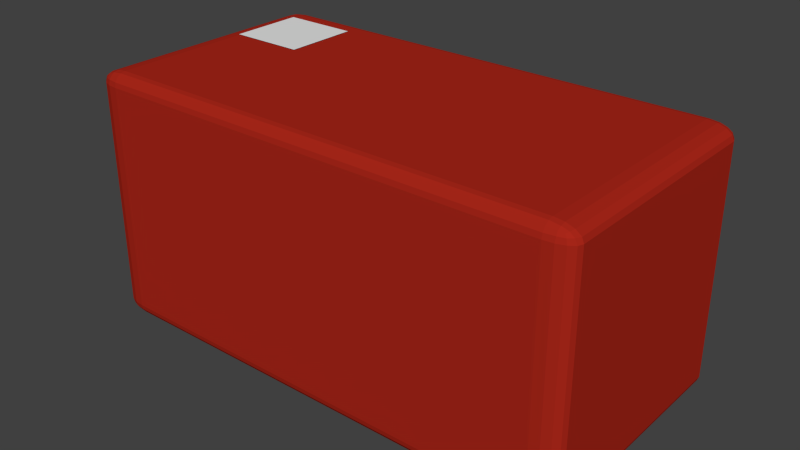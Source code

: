 # Source: Message_Highlight.blend  (saved by Blender 2.71.0; exported with 4.5.12 LTS)
import bpy
from mathutils import Matrix  # noqa: F401  (used for matrix-valued properties, if any)

bpy.ops.wm.read_factory_settings(use_empty=True)
scene = bpy.context.scene
scene.name = 'Scene'

# ---- collections
col_collection_1 = bpy.data.collections.new('Collection 1'); scene.collection.children.link(col_collection_1)

# ---- materials (node trees are filled in below, after node groups)
mat_material = bpy.data.materials.new('Material')
mat_material.alpha_threshold = 0.0
mat_material.use_transparent_shadow = False
mat_material.diffuse_color = (0.4, 0.02, 0.01, 1.0)
mat_material.roughness = 0.5
mat_material.line_color = (0.0, 0.0, 0.0, 1.0)
mat_material_001 = bpy.data.materials.new('Material.001')
mat_material_001.alpha_threshold = 0.0
mat_material_001.use_transparent_shadow = False
mat_material_001.roughness = 0.5
mat_material_001.line_color = (0.0, 0.0, 0.0, 1.0)

# ---- material node trees

# ---- world
world_world = bpy.data.worlds.new('World'); scene.world = world_world
world_world.color = (0.05088, 0.05088, 0.05088)
world_world.use_sun_shadow = False
world_world.sun_shadow_jitter_overblur = 0.0
world_world.cycles.sampling_method = 'MANUAL'
world_world.cycles.sample_map_resolution = 256

# ---- meshes
me_cube = bpy.data.meshes.new('Cube')
me_cube.from_pydata([(1.0, -0.45, 0.45), (0.9, -0.45, 0.5), (0.9, -0.5, 0.45), (0.9924, -0.45, 0.4691), (0.9707, -0.45, 0.4854), (0.9924, -0.4691, 0.45), (0.9832, -0.4696, 0.4696), (0.9656, -0.4686, 0.4828), (0.9577, -0.4789, 0.4789), (0.9, -0.4691, 0.4962), (0.9, -0.4854, 0.4854), (0.9383, -0.45, 0.4962), (0.9392, -0.4696, 0.4916), (0.9372, -0.4828, 0.4828), (0.9383, -0.4962, 0.45), (0.9707, -0.4854, 0.45), (0.9, -0.4962, 0.4691), (0.9392, -0.4916, 0.4696), (0.9656, -0.4828, 0.4686), (-0.9, -0.5, 0.45), (-0.9, -0.45, 0.5), (-1.0, -0.45, 0.45), (-0.9, -0.4962, 0.4691), (-0.9, -0.4854, 0.4854), (-0.9383, -0.4962, 0.45), (-0.9392, -0.4916, 0.4696), (-0.9372, -0.4828, 0.4828), (-0.9577, -0.4789, 0.4789), (-0.9383, -0.45, 0.4962), (-0.9707, -0.45, 0.4854), (-0.9, -0.4691, 0.4962), (-0.9392, -0.4696, 0.4916), (-0.9656, -0.4686, 0.4828), (-0.9924, -0.4691, 0.45), (-0.9707, -0.4854, 0.45), (-0.9924, -0.45, 0.4691), (-0.9832, -0.4696, 0.4696), (-0.9656, -0.4828, 0.4686), (-0.9, -0.5, -0.45), (-1.0, -0.45, -0.45), (-0.9, -0.45, -0.5), (-0.9383, -0.4962, -0.45), (-0.9707, -0.4854, -0.45), (-0.9, -0.4962, -0.4691), (-0.9392, -0.4916, -0.4696), (-0.9656, -0.4828, -0.4686), (-0.9577, -0.4789, -0.4789), (-0.9924, -0.45, -0.4691), (-0.9707, -0.45, -0.4854), (-0.9924, -0.4691, -0.45), (-0.9832, -0.4696, -0.4696), (-0.9656, -0.4686, -0.4828), (-0.9, -0.4691, -0.4962), (-0.9, -0.4854, -0.4854), (-0.9383, -0.45, -0.4962), (-0.9392, -0.4696, -0.4916), (-0.9372, -0.4828, -0.4828), (0.9, -0.45, -0.5), (1.0, -0.45, -0.45), (0.9, -0.5, -0.45), (0.9383, -0.45, -0.4962), (0.9707, -0.45, -0.4854), (0.9, -0.4691, -0.4962), (0.9392, -0.4696, -0.4916), (0.9656, -0.4686, -0.4828), (0.9577, -0.4789, -0.4789), (0.9924, -0.4691, -0.45), (0.9707, -0.4854, -0.45), (0.9924, -0.45, -0.4691), (0.9832, -0.4696, -0.4696), (0.9656, -0.4828, -0.4686), (0.9, -0.4962, -0.4691), (0.9, -0.4854, -0.4854), (0.9383, -0.4962, -0.45), (0.9392, -0.4916, -0.4696), (0.9372, -0.4828, -0.4828), (0.9, 0.45, 0.5), (1.0, 0.45, 0.45), (0.9, 0.5, 0.45), (0.9383, 0.45, 0.4962), (0.9707, 0.45, 0.4854), (0.9, 0.4691, 0.4962), (0.9392, 0.4696, 0.4916), (0.9656, 0.4686, 0.4828), (0.9577, 0.4789, 0.4789), (0.9924, 0.4691, 0.45), (0.9707, 0.4854, 0.45), (0.9924, 0.45, 0.4691), (0.9832, 0.4696, 0.4696), (0.9656, 0.4828, 0.4686), (0.9, 0.4962, 0.4691), (0.9, 0.4854, 0.4854), (0.9383, 0.4962, 0.45), (0.9392, 0.4916, 0.4696), (0.9372, 0.4828, 0.4828), (-0.9, 0.5, 0.45), (-1.0, 0.45, 0.45), (-0.9, 0.45, 0.5), (-0.9383, 0.4962, 0.45), (-0.9707, 0.4854, 0.45), (-0.9, 0.4962, 0.4691), (-0.9392, 0.4916, 0.4696), (-0.9656, 0.4828, 0.4686), (-0.9577, 0.4789, 0.4789), (-0.9924, 0.45, 0.4691), (-0.9707, 0.45, 0.4854), (-0.9924, 0.4691, 0.45), (-0.9832, 0.4696, 0.4696), (-0.9656, 0.4686, 0.4828), (-0.9, 0.4691, 0.4962), (-0.9, 0.4854, 0.4854), (-0.9383, 0.45, 0.4962), (-0.9392, 0.4696, 0.4916), (-0.9372, 0.4828, 0.4828), (-0.9, 0.5, -0.45), (-0.9, 0.45, -0.5), (-1.0, 0.45, -0.45), (-0.9, 0.4962, -0.4691), (-0.9, 0.4854, -0.4854), (-0.9383, 0.4962, -0.45), (-0.9392, 0.4916, -0.4696), (-0.9372, 0.4828, -0.4828), (-0.9577, 0.4789, -0.4789), (-0.9383, 0.45, -0.4962), (-0.9707, 0.45, -0.4854), (-0.9, 0.4691, -0.4962), (-0.9392, 0.4696, -0.4916), (-0.9656, 0.4686, -0.4828), (-0.9924, 0.4691, -0.45), (-0.9707, 0.4854, -0.45), (-0.9924, 0.45, -0.4691), (-0.9832, 0.4696, -0.4696), (-0.9656, 0.4828, -0.4686), (1.0, 0.45, -0.45), (0.9, 0.45, -0.5), (0.9, 0.5, -0.45), (0.9924, 0.45, -0.4691), (0.9707, 0.45, -0.4854), (0.9924, 0.4691, -0.45), (0.9832, 0.4696, -0.4696), (0.9656, 0.4686, -0.4828), (0.9577, 0.4789, -0.4789), (0.9, 0.4691, -0.4962), (0.9, 0.4854, -0.4854), (0.9383, 0.45, -0.4962), (0.9392, 0.4696, -0.4916), (0.9372, 0.4828, -0.4828), (0.9383, 0.4962, -0.45), (0.9707, 0.4854, -0.45), (0.9, 0.4962, -0.4691), (0.9392, 0.4916, -0.4696), (0.9656, 0.4828, -0.4686)], [], [(77, 0, 58, 133), (21, 96, 116, 39), (40, 115, 134, 57), (78, 135, 114, 95), (1, 76, 97, 20), (0, 3, 6, 5), (3, 4, 7, 6), (5, 6, 18, 15), (6, 7, 8, 18), (1, 9, 12, 11), (9, 10, 13, 12), (11, 12, 7, 4), (12, 13, 8, 7), (2, 14, 17, 16), (14, 15, 18, 17), (16, 17, 13, 10), (17, 18, 8, 13), (19, 22, 25, 24), (22, 23, 26, 25), (24, 25, 37, 34), (25, 26, 27, 37), (20, 28, 31, 30), (28, 29, 32, 31), (30, 31, 26, 23), (31, 32, 27, 26), (21, 33, 36, 35), (33, 34, 37, 36), (35, 36, 32, 29), (36, 37, 27, 32), (38, 41, 44, 43), (41, 42, 45, 44), (43, 44, 56, 53), (44, 45, 46, 56), (39, 47, 50, 49), (47, 48, 51, 50), (49, 50, 45, 42), (50, 51, 46, 45), (40, 52, 55, 54), (52, 53, 56, 55), (54, 55, 51, 48), (55, 56, 46, 51), (57, 60, 63, 62), (60, 61, 64, 63), (62, 63, 75, 72), (63, 64, 65, 75), (58, 66, 69, 68), (66, 67, 70, 69), (68, 69, 64, 61), (69, 70, 65, 64), (59, 71, 74, 73), (71, 72, 75, 74), (73, 74, 70, 67), (74, 75, 65, 70), (76, 79, 82, 81), (79, 80, 83, 82), (81, 82, 94, 91), (82, 83, 84, 94), (77, 85, 88, 87), (85, 86, 89, 88), (87, 88, 83, 80), (88, 89, 84, 83), (78, 90, 93, 92), (90, 91, 94, 93), (92, 93, 89, 86), (93, 94, 84, 89), (95, 98, 101, 100), (98, 99, 102, 101), (100, 101, 113, 110), (101, 102, 103, 113), (96, 104, 107, 106), (104, 105, 108, 107), (106, 107, 102, 99), (107, 108, 103, 102), (97, 109, 112, 111), (109, 110, 113, 112), (111, 112, 108, 105), (112, 113, 103, 108), (114, 117, 120, 119), (117, 118, 121, 120), (119, 120, 132, 129), (120, 121, 122, 132), (115, 123, 126, 125), (123, 124, 127, 126), (125, 126, 121, 118), (126, 127, 122, 121), (116, 128, 131, 130), (128, 129, 132, 131), (130, 131, 127, 124), (131, 132, 122, 127), (133, 136, 139, 138), (136, 137, 140, 139), (138, 139, 151, 148), (139, 140, 141, 151), (134, 142, 145, 144), (142, 143, 146, 145), (144, 145, 140, 137), (145, 146, 141, 140), (135, 147, 150, 149), (147, 148, 151, 150), (149, 150, 146, 143), (150, 151, 141, 146), (1, 20, 30, 9), (9, 30, 23, 10), (10, 23, 22, 16), (16, 22, 19, 2), (2, 59, 73, 14), (14, 73, 67, 15), (15, 67, 66, 5), (5, 66, 58, 0), (0, 77, 87, 3), (3, 87, 80, 4), (4, 80, 79, 11), (11, 79, 76, 1), (21, 39, 49, 33), (33, 49, 42, 34), (34, 42, 41, 24), (24, 41, 38, 19), (20, 97, 111, 28), (28, 111, 105, 29), (29, 105, 104, 35), (35, 104, 96, 21), (40, 57, 62, 52), (52, 62, 72, 53), (53, 72, 71, 43), (43, 71, 59, 38), (39, 116, 130, 47), (47, 130, 124, 48), (48, 124, 123, 54), (54, 123, 115, 40), (57, 134, 144, 60), (60, 144, 137, 61), (61, 137, 136, 68), (68, 136, 133, 58), (78, 95, 100, 90), (90, 100, 110, 91), (91, 110, 109, 81), (81, 109, 97, 76), (77, 133, 138, 85), (85, 138, 148, 86), (86, 148, 147, 92), (92, 147, 135, 78), (95, 114, 119, 98), (98, 119, 129, 99), (99, 129, 128, 106), (106, 128, 116, 96), (114, 135, 149, 117), (117, 149, 143, 118), (118, 143, 142, 125), (125, 142, 134, 115), (2, 19, 38, 59)])
me_cube.materials.append(mat_material)
me_cube.use_remesh_preserve_volume = False
me_cube.use_remesh_preserve_attributes = False
me_cube.use_mirror_vertex_groups = False
me_cube.update()
me_plane = bpy.data.meshes.new('Plane')
me_plane.from_pydata([(0.15, -0.15, 1.109e-07), (-0.15, -0.15, 1.299e-07), (0.15, 0.15, -1.299e-07), (-0.15, 0.15, -1.109e-07)], [], [(0, 1, 3, 2)])
_uv = me_plane.uv_layers.new(name='UVMap')
_uv.uv.foreach_set('vector', [0.0001982, 0.006478, 0.9998, 0.006478, 0.9998, 0.9935, 0.0001981, 0.9935])
me_plane.materials.append(mat_material_001)
me_plane.use_remesh_preserve_volume = False
me_plane.use_remesh_preserve_attributes = False
me_plane.use_mirror_vertex_groups = False
me_plane.update()

# ---- objects
ob_cube = bpy.data.objects.new('Cube', me_cube)
ob_plane = bpy.data.objects.new('Plane', me_plane)

# ---- transforms, parenting, visibility, modifiers, constraints
ob_cube.location = (0.0, 0.0, 0.0)
ob_cube.lock_rotations_4d = False
ob_cube.empty_display_type = 'ARROWS'
ob_cube.lineart.crease_threshold = 0.0
ob_plane.parent = ob_cube
ob_plane.location = (-0.75, 0.25, 0.5029)
ob_plane.lineart.crease_threshold = 0.0

# ---- collection membership
col_collection_1.objects.link(ob_cube)
col_collection_1.objects.link(ob_plane)

# ---- scene / render settings (as saved in the file)
scene.frame_start = 1; scene.frame_end = 250; scene.frame_set(1)
scene.render.engine = 'BLENDER_EEVEE_NEXT'
scene.render.resolution_percentage = 50
scene.render.dither_intensity = 0.0
scene.cycles.use_denoising = False
scene.cycles.samples = 10
scene.cycles.sampling_pattern = 'TABULATED_SOBOL'
scene.cycles.light_sampling_threshold = 0.0
scene.cycles.use_adaptive_sampling = False
scene.cycles.use_light_tree = False
scene.cycles.blur_glossy = 0.0
scene.cycles.volume_bounces = 1
scene.cycles.pixel_filter_type = 'GAUSSIAN'
scene.cycles.sample_clamp_indirect = 0.0
scene.view_settings.view_transform = 'Standard'
bpy.context.view_layer.update()

# ---- added for rendering (the .blend has no active camera and no usable light): camera, sun
cam_auto = bpy.data.cameras.new('AutoCamera')
cam_auto.lens = 50.0
cam_auto.sensor_width = 36.0
cam_auto.clip_end = 1000.0
ob_auto_camera = bpy.data.objects.new('AutoCamera', cam_auto)
scene.collection.objects.link(ob_auto_camera)
ob_auto_camera.location = (2.26743, -2.72091, 1.81539)
ob_auto_camera.rotation_euler = (1.09748, -7.21219e-08, 0.694738)
scene.camera = ob_auto_camera
light_auto_sun = bpy.data.lights.new('AutoSun', 'SUN')
light_auto_sun.energy = 3.0
light_auto_sun.angle = 0.0523599
ob_auto_sun = bpy.data.objects.new('AutoSun', light_auto_sun)
scene.collection.objects.link(ob_auto_sun)
ob_auto_sun.rotation_euler = (0.872665, 0.174533, 0.523599)
bpy.context.view_layer.update()
